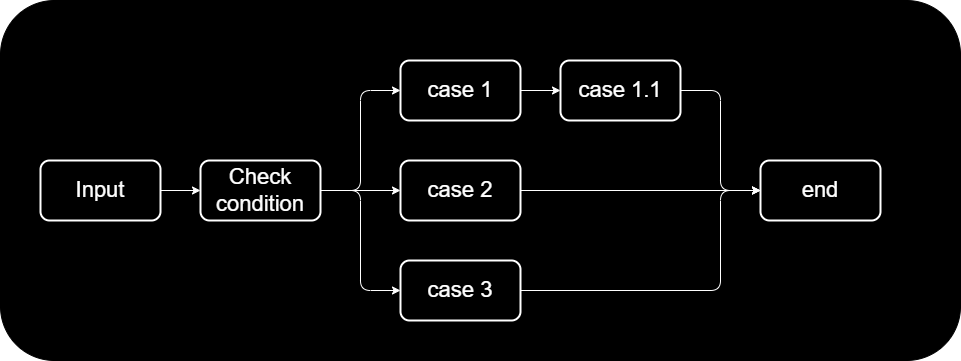

The diagram above was exported from draw.io. Its source (the exported page's mxGraphModel, read from the mxfile embedded in the PNG):
<mxGraphModel dx="863" dy="804" grid="1" gridSize="10" guides="1" tooltips="1" connect="1" arrows="1" fold="1" page="1" pageScale="1" pageWidth="850" pageHeight="1100" math="0" shadow="0">
  <root>
    <mxCell id="0" />
    <mxCell id="1" parent="0" />
    <mxCell id="30" value="" style="rounded=1;whiteSpace=wrap;html=1;fillColor=light-dark(#000000,#000000);" parent="1" vertex="1">
      <mxGeometry width="960" height="360" as="geometry" />
    </mxCell>
    <mxCell id="31" style="edgeStyle=none;html=1;entryX=0;entryY=0.5;entryDx=0;entryDy=0;strokeColor=light-dark(#FFFFFF,#FFFFFF);" edge="1" parent="1" source="2" target="8">
      <mxGeometry relative="1" as="geometry" />
    </mxCell>
    <mxCell id="2" value="Input" style="rounded=1;whiteSpace=wrap;html=1;fillColor=none;strokeWidth=2;strokeColor=light-dark(#FFFFFF,#FFFFFF);fontColor=light-dark(#FFFFFF,#FFFFFF);fontSize=22;" parent="1" vertex="1">
      <mxGeometry x="40" y="160" width="120" height="60" as="geometry" />
    </mxCell>
    <mxCell id="32" style="edgeStyle=none;html=1;entryX=0;entryY=0.5;entryDx=0;entryDy=0;strokeColor=light-dark(#FFFFFF,#FFFFFF);" edge="1" parent="1" source="8" target="10">
      <mxGeometry relative="1" as="geometry" />
    </mxCell>
    <mxCell id="33" style="edgeStyle=orthogonalEdgeStyle;html=1;entryX=0;entryY=0.5;entryDx=0;entryDy=0;strokeColor=light-dark(#FFFFFF,#FFFFFF);" edge="1" parent="1" source="8" target="9">
      <mxGeometry relative="1" as="geometry" />
    </mxCell>
    <mxCell id="34" style="edgeStyle=orthogonalEdgeStyle;html=1;entryX=0;entryY=0.5;entryDx=0;entryDy=0;strokeColor=light-dark(#FFFFFF,#FFFFFF);" edge="1" parent="1" source="8" target="11">
      <mxGeometry relative="1" as="geometry" />
    </mxCell>
    <mxCell id="8" value="Check condition" style="rounded=1;whiteSpace=wrap;html=1;fillColor=none;strokeWidth=2;strokeColor=light-dark(#FFFFFF,#FFFFFF);fontColor=light-dark(#FFFFFF,#FFFFFF);fontSize=22;" parent="1" vertex="1">
      <mxGeometry x="200" y="160" width="120" height="60" as="geometry" />
    </mxCell>
    <mxCell id="35" style="edgeStyle=none;html=1;strokeColor=light-dark(#FFFFFF,#FFFFFF);" edge="1" parent="1" source="9" target="12">
      <mxGeometry relative="1" as="geometry" />
    </mxCell>
    <mxCell id="9" value="case 1" style="rounded=1;whiteSpace=wrap;html=1;fillColor=none;strokeWidth=2;strokeColor=light-dark(#FFFFFF,#FFFFFF);fontColor=light-dark(#FFFFFF,#FFFFFF);fontSize=22;" parent="1" vertex="1">
      <mxGeometry x="400" y="60" width="120" height="60" as="geometry" />
    </mxCell>
    <mxCell id="39" style="edgeStyle=none;html=1;strokeColor=light-dark(#FFFFFF,#FFFFFF);" edge="1" parent="1" source="10" target="13">
      <mxGeometry relative="1" as="geometry" />
    </mxCell>
    <mxCell id="10" value="case 2" style="rounded=1;whiteSpace=wrap;html=1;fillColor=none;strokeWidth=2;strokeColor=light-dark(#FFFFFF,#FFFFFF);fontColor=light-dark(#FFFFFF,#FFFFFF);fontSize=22;" parent="1" vertex="1">
      <mxGeometry x="400" y="160" width="120" height="60" as="geometry" />
    </mxCell>
    <mxCell id="40" style="edgeStyle=orthogonalEdgeStyle;html=1;entryX=0;entryY=0.5;entryDx=0;entryDy=0;strokeColor=light-dark(#FFFFFF,#FFFFFF);" edge="1" parent="1" source="11" target="13">
      <mxGeometry relative="1" as="geometry">
        <Array as="points">
          <mxPoint x="720" y="290" />
          <mxPoint x="720" y="190" />
        </Array>
      </mxGeometry>
    </mxCell>
    <mxCell id="11" value="case 3" style="rounded=1;whiteSpace=wrap;html=1;fillColor=none;strokeWidth=2;strokeColor=light-dark(#FFFFFF,#FFFFFF);fontColor=light-dark(#FFFFFF,#FFFFFF);fontSize=22;" parent="1" vertex="1">
      <mxGeometry x="400" y="260" width="120" height="60" as="geometry" />
    </mxCell>
    <mxCell id="38" style="edgeStyle=orthogonalEdgeStyle;html=1;entryX=0;entryY=0.5;entryDx=0;entryDy=0;strokeColor=light-dark(#FFFFFF,#FFFFFF);" edge="1" parent="1" source="12" target="13">
      <mxGeometry relative="1" as="geometry" />
    </mxCell>
    <mxCell id="12" value="case 1.1" style="rounded=1;whiteSpace=wrap;html=1;fillColor=none;strokeWidth=2;strokeColor=light-dark(#FFFFFF,#FFFFFF);fontColor=light-dark(#FFFFFF,#FFFFFF);fontSize=22;" parent="1" vertex="1">
      <mxGeometry x="560" y="60" width="120" height="60" as="geometry" />
    </mxCell>
    <mxCell id="13" value="end" style="rounded=1;whiteSpace=wrap;html=1;fillColor=none;strokeWidth=2;strokeColor=light-dark(#FFFFFF,#FFFFFF);fontColor=light-dark(#FFFFFF,#FFFFFF);fontSize=22;" parent="1" vertex="1">
      <mxGeometry x="760" y="160" width="120" height="60" as="geometry" />
    </mxCell>
  </root>
</mxGraphModel>